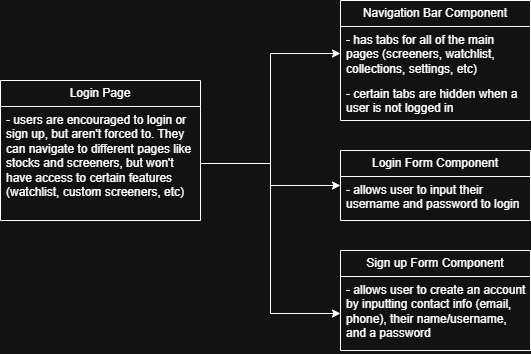

The diagram above was exported from draw.io. Its source (the exported page's mxGraphModel, read from the mxfile embedded in the PNG):
<mxGraphModel dx="1372" dy="755" grid="1" gridSize="10" guides="1" tooltips="1" connect="1" arrows="1" fold="1" page="1" pageScale="1" pageWidth="1000" pageHeight="1250" math="0" shadow="0">
  <root>
    <mxCell id="0" />
    <mxCell id="1" parent="0" />
    <mxCell id="t9oCXW5jTWNUVSYAAq4j-1" parent="1" style="swimlane;fontStyle=0;childLayout=stackLayout;horizontal=1;startSize=26;fillColor=none;horizontalStack=0;resizeParent=1;resizeParentMax=0;resizeLast=0;collapsible=1;marginBottom=0;whiteSpace=wrap;html=1;" value="Login Page" vertex="1">
      <mxGeometry height="140" width="200" x="170" y="130" as="geometry" />
    </mxCell>
    <mxCell id="t9oCXW5jTWNUVSYAAq4j-4" parent="t9oCXW5jTWNUVSYAAq4j-1" style="text;strokeColor=none;fillColor=none;align=left;verticalAlign=top;spacingLeft=4;spacingRight=4;overflow=hidden;rotatable=0;points=[[0,0.5],[1,0.5]];portConstraint=eastwest;whiteSpace=wrap;html=1;" value="- users are encouraged to login or sign up, but aren't forced to. They can navigate to different pages like stocks and screeners, but won't have access to certain features (watchlist, custom screeners, etc)" vertex="1">
      <mxGeometry height="114" width="200" y="26" as="geometry" />
    </mxCell>
    <mxCell id="t9oCXW5jTWNUVSYAAq4j-5" parent="1" style="swimlane;fontStyle=0;childLayout=stackLayout;horizontal=1;startSize=26;fillColor=none;horizontalStack=0;resizeParent=1;resizeParentMax=0;resizeLast=0;collapsible=1;marginBottom=0;whiteSpace=wrap;html=1;" value="Navigation Bar Component" vertex="1">
      <mxGeometry height="120" width="190" x="510" y="50" as="geometry" />
    </mxCell>
    <mxCell id="t9oCXW5jTWNUVSYAAq4j-6" parent="t9oCXW5jTWNUVSYAAq4j-5" style="text;strokeColor=none;fillColor=none;align=left;verticalAlign=top;spacingLeft=4;spacingRight=4;overflow=hidden;rotatable=0;points=[[0,0.5],[1,0.5]];portConstraint=eastwest;whiteSpace=wrap;html=1;" value="- has tabs for all of the main pages (screeners, watchlist, collections, settings, etc)" vertex="1">
      <mxGeometry height="54" width="190" y="26" as="geometry" />
    </mxCell>
    <mxCell id="t9oCXW5jTWNUVSYAAq4j-7" parent="t9oCXW5jTWNUVSYAAq4j-5" style="text;strokeColor=none;fillColor=none;align=left;verticalAlign=top;spacingLeft=4;spacingRight=4;overflow=hidden;rotatable=0;points=[[0,0.5],[1,0.5]];portConstraint=eastwest;whiteSpace=wrap;html=1;" value="- certain tabs are hidden when a user is not logged in" vertex="1">
      <mxGeometry height="40" width="190" y="80" as="geometry" />
    </mxCell>
    <mxCell id="t9oCXW5jTWNUVSYAAq4j-8" edge="1" parent="1" source="t9oCXW5jTWNUVSYAAq4j-4" style="edgeStyle=orthogonalEdgeStyle;rounded=0;orthogonalLoop=1;jettySize=auto;html=1;exitX=1;exitY=0.5;exitDx=0;exitDy=0;entryX=0;entryY=0.5;entryDx=0;entryDy=0;" target="t9oCXW5jTWNUVSYAAq4j-6">
      <mxGeometry relative="1" as="geometry" />
    </mxCell>
    <mxCell id="t9oCXW5jTWNUVSYAAq4j-9" parent="1" style="swimlane;fontStyle=0;childLayout=stackLayout;horizontal=1;startSize=26;fillColor=none;horizontalStack=0;resizeParent=1;resizeParentMax=0;resizeLast=0;collapsible=1;marginBottom=0;whiteSpace=wrap;html=1;" value="Login Form Component" vertex="1">
      <mxGeometry height="70" width="190" x="510" y="200" as="geometry" />
    </mxCell>
    <mxCell id="t9oCXW5jTWNUVSYAAq4j-11" parent="t9oCXW5jTWNUVSYAAq4j-9" style="text;strokeColor=none;fillColor=none;align=left;verticalAlign=top;spacingLeft=4;spacingRight=4;overflow=hidden;rotatable=0;points=[[0,0.5],[1,0.5]];portConstraint=eastwest;whiteSpace=wrap;html=1;" value="- allows user to input their username and password to login" vertex="1">
      <mxGeometry height="44" width="190" y="26" as="geometry" />
    </mxCell>
    <mxCell id="t9oCXW5jTWNUVSYAAq4j-12" edge="1" parent="1" source="t9oCXW5jTWNUVSYAAq4j-4" style="edgeStyle=orthogonalEdgeStyle;rounded=0;orthogonalLoop=1;jettySize=auto;html=1;exitX=1;exitY=0.5;exitDx=0;exitDy=0;entryX=0;entryY=0.5;entryDx=0;entryDy=0;" target="t9oCXW5jTWNUVSYAAq4j-9">
      <mxGeometry relative="1" as="geometry" />
    </mxCell>
    <mxCell id="t9oCXW5jTWNUVSYAAq4j-13" parent="1" style="swimlane;fontStyle=0;childLayout=stackLayout;horizontal=1;startSize=26;fillColor=none;horizontalStack=0;resizeParent=1;resizeParentMax=0;resizeLast=0;collapsible=1;marginBottom=0;whiteSpace=wrap;html=1;" value="Sign up Form Component" vertex="1">
      <mxGeometry height="100" width="190" x="510" y="300" as="geometry" />
    </mxCell>
    <mxCell id="t9oCXW5jTWNUVSYAAq4j-14" parent="t9oCXW5jTWNUVSYAAq4j-13" style="text;strokeColor=none;fillColor=none;align=left;verticalAlign=top;spacingLeft=4;spacingRight=4;overflow=hidden;rotatable=0;points=[[0,0.5],[1,0.5]];portConstraint=eastwest;whiteSpace=wrap;html=1;" value="- allows user to create an account by inputting contact info (email, phone), their name/username, and a password" vertex="1">
      <mxGeometry height="74" width="190" y="26" as="geometry" />
    </mxCell>
    <mxCell id="t9oCXW5jTWNUVSYAAq4j-15" edge="1" parent="1" source="t9oCXW5jTWNUVSYAAq4j-4" style="edgeStyle=orthogonalEdgeStyle;rounded=0;orthogonalLoop=1;jettySize=auto;html=1;exitX=1;exitY=0.5;exitDx=0;exitDy=0;entryX=0;entryY=0.5;entryDx=0;entryDy=0;" target="t9oCXW5jTWNUVSYAAq4j-14">
      <mxGeometry relative="1" as="geometry" />
    </mxCell>
  </root>
</mxGraphModel>